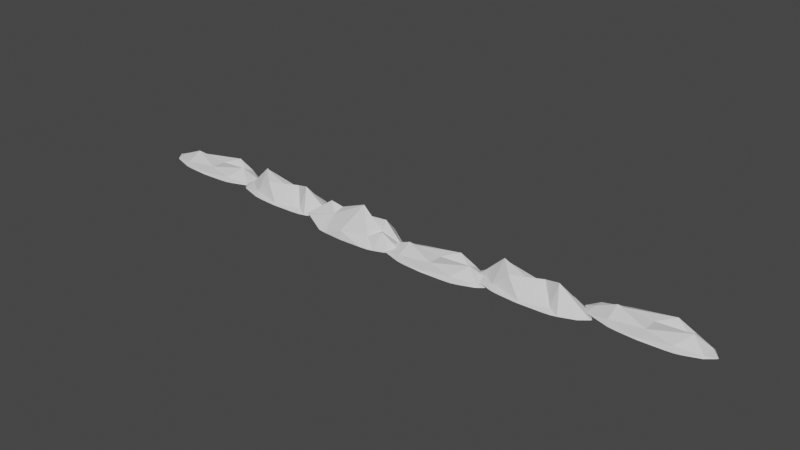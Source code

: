 # Source: mountain.blend  (saved by Blender 3.6.13; exported with 4.5.12 LTS)
import bpy
from mathutils import Matrix  # noqa: F401  (used for matrix-valued properties, if any)

bpy.ops.wm.read_factory_settings(use_empty=True)
scene = bpy.context.scene
scene.name = 'Scene'

# ---- collections
col_collection = bpy.data.collections.new('Collection'); scene.collection.children.link(col_collection)

# ---- world
world_world = bpy.data.worlds.new('World'); scene.world = world_world
world_world.use_nodes = True; world_world.node_tree.nodes.clear()
_N = world_world.node_tree.nodes; _L = world_world.node_tree.links
n0 = _N.new('ShaderNodeOutputWorld'); n0.name = 'World Output'; n0.location = (300, 300)
n1 = _N.new('ShaderNodeBackground'); n1.name = 'Background'; n1.location = (10, 300)
n1.inputs[0].default_value = (0.05088, 0.05088, 0.05088, 1.0)
_L.new(n1.outputs[0], n0.inputs[0])
n0.is_active_output = True
world_world.color = (0.05088, 0.05088, 0.05088)
world_world.use_sun_shadow = False
world_world.sun_shadow_jitter_overblur = 0.0

# ---- meshes
me_icosphere = bpy.data.meshes.new('Icosphere')
me_icosphere.from_pydata([(-2.661, 0.3722, -2.101), (-0.3879, 3.356, -1.809), (-1.016, -2.074, 1.809), (-1.016, 2.074, 1.809), (0.3879, 3.356, 1.809), (-0.7379, 0.0, -3.44), (-0.9659, -1.973, -2.126), (-0.228, 1.973, -3.44), (-0.9659, 1.973, -2.126), (0.3689, 3.192, -2.126), (-1.335, -1.219, 0.0), (-0.825, -3.192, 0.0), (-2.425, 2.949, 1.012), (-1.335, 1.219, 0.0), (0.0, 3.946, 0.0), (-2.884, 0.2044, 2.491), (-0.3689, 3.192, 2.126), (-0.597, -1.219, 3.44), (-0.597, 1.219, 3.44), (-0.5267, -3.465, 0.0), (-0.5057, -3.312, -1.321), (-0.4237, -2.719, 2.442), (-0.4659, -3.024, 2.079), (-0.481, -3.134, -1.86), (-0.4891, -3.192, 1.566), (0.2456, 2.125, 3.261), (0.3865, 3.145, 2.017), (0.2253, 1.978, 3.434), (0.2241, 1.969, 3.44), (-0.2591, -1.528, 3.44), (-0.06688, -0.1366, 3.977), (-0.03744, 0.07647, 4.006), (-0.349, -2.178, -3.025), (0.3695, 1.973, 3.188), (0.3024, 1.488, -3.44), (-0.2883, -1.739, -3.44), (-0.3206, -1.973, -3.275), (-0.02187, 0.1892, -3.986), (-0.04802, 0.0, -4.005), (0.1738, 1.606, -3.44), (0.3884, 3.158, -2.117), (0.393, 3.192, -2.014), (0.3799, 3.097, -2.189), (0.4414, 3.542, 0.0), (0.4144, 3.346, 1.699), (0.4088, 3.306, 1.82)], [(33, 34)], [(0, 6, 10), (1, 8, 12), (0, 10, 13), (1, 12, 14), (3, 15, 18), (16, 3, 18), (18, 15, 17), (15, 2, 17), (14, 16, 4), (14, 12, 16), (12, 3, 16), (13, 15, 3), (13, 10, 15), (10, 2, 15), (9, 1, 14), (12, 13, 3), (12, 8, 13), (8, 0, 13), (10, 11, 2), (10, 6, 11), (7, 1, 9), (7, 8, 1), (7, 5, 8), (5, 0, 8), (5, 6, 0), (21, 22, 24, 19, 20, 23, 32, 26, 25, 27, 28, 31, 30, 29), (40, 41, 43, 44, 45, 26, 32, 36, 35, 38, 37, 39, 42), (5, 38, 35), (38, 5, 7, 37), (7, 39, 37), (9, 41, 40), (19, 11, 20), (21, 17, 2, 22), (4, 16, 27, 25), (45, 4, 25, 26), (18, 31, 28), (16, 18, 28, 27), (18, 17, 30, 31), (17, 29, 30), (17, 21, 29), (44, 4, 45), (2, 11, 24, 22), (11, 19, 24), (44, 43, 14, 4), (14, 43, 41, 9), (6, 23, 20, 11), (9, 40, 42), (7, 9, 42, 39), (6, 5, 35, 36), (23, 6, 36, 32)])
_uv = me_icosphere.uv_layers.new(name='UVMap')
_uv.uv.foreach_set('vector', [0.8182, 0.1575, 0.9091, 0.1575, 0.8636, 0.2362, 0.6364, 0.1575, 0.7273, 0.1575, 0.6818, 0.2362, 0.8182, 0.1575, 0.8636, 0.2362, 0.7727, 0.2362, 0.6364, 0.1575, 0.6818, 0.2362, 0.5909, 0.2362, 0.7273, 0.3149, 0.8182, 0.3149, 0.7727, 0.3937, 0.6364, 0.3149, 0.7273, 0.3149, 0.6818, 0.3937, 0.7727, 0.3937, 0.8182, 0.3149, 0.8636, 0.3937, 0.8182, 0.3149, 0.9091, 0.3149, 0.8636, 0.3937, 0.5909, 0.2362, 0.6364, 0.3149, 0.5455, 0.3149, 0.5909, 0.2362, 0.6818, 0.2362, 0.6364, 0.3149, 0.6818, 0.2362, 0.7273, 0.3149, 0.6364, 0.3149, 0.7727, 0.2362, 0.8182, 0.3149, 0.7273, 0.3149, 0.7727, 0.2362, 0.8636, 0.2362, 0.8182, 0.3149, 0.8636, 0.2362, 0.9091, 0.3149, 0.8182, 0.3149, 0.5455, 0.1575, 0.6364, 0.1575, 0.5909, 0.2362, 0.6818, 0.2362, 0.7727, 0.2362, 0.7273, 0.3149, 0.6818, 0.2362, 0.7273, 0.1575, 0.7727, 0.2362, 0.7273, 0.1575, 0.8182, 0.1575, 0.7727, 0.2362, 0.8636, 0.2362, 0.9545, 0.2362, 0.9091, 0.3149, 0.8636, 0.2362, 0.9091, 0.1575, 0.9545, 0.2362, 0.5909, 0.07873, 0.6364, 0.1575, 0.5455, 0.1575, 0.6818, 0.07873, 0.7273, 0.1575, 0.6364, 0.1575, 0.6818, 0.07873, 0.7727, 0.07873, 0.7273, 0.1575, 0.7727, 0.07873, 0.8182, 0.1575, 0.7273, 0.1575, 0.8636, 0.07873, 0.9091, 0.1575, 0.8182, 0.1575, 0.0, 0.0, 0.0, 0.0, 0.0, 0.0, 0.0, 0.0, 0.0, 0.0, 0.0, 0.0, 0.0, 0.0, 0.0, 0.0, 0.0, 0.0, 0.0, 0.0, 0.0, 0.0, 0.0, 0.0, 0.0, 0.0, 0.0, 0.0, 0.0, 0.0, 0.0, 0.0, 0.0, 0.0, 0.0, 0.0, 0.0, 0.0, 0.0, 0.0, 0.0, 0.0, 0.0, 0.0, 0.0, 0.0, 0.0, 0.0, 0.0, 0.0, 0.0, 0.0, 0.0, 0.0, 0.8636, 0.07873, 0.9061, 0.005124, 0.9438, 0.07873, 0.7302, 0.005124, 0.7727, 0.07873, 0.6818, 0.07873, 0.7229, 0.007552, 0.5909, 0.07873, 0.5466, 0.07873, 0.5498, 0.007552, 0.5455, 0.1575, 0.5431, 0.1616, 0.5427, 0.1575, 0.07832, 0.2362, 0.04546, 0.2362, 0.07867, 0.1787, 0.08, 0.3338, 0.04546, 0.3937, 0.0, 0.3149, 0.07728, 0.3149, 0.5455, 0.3149, 0.6364, 0.3149, 0.5911, 0.3933, 0.5859, 0.385, 0.5422, 0.3149, 0.5455, 0.3149, 0.505, 0.385, 0.5371, 0.3245, 0.6818, 0.3937, 0.6392, 0.4674, 0.5913, 0.3937, 0.6364, 0.3149, 0.6818, 0.3937, 0.5913, 0.3937, 0.5911, 0.3933, 0.7727, 0.3937, 0.8636, 0.3937, 0.8233, 0.4636, 0.8153, 0.4674, 0.04546, 0.3937, 0.08268, 0.3937, 0.08582, 0.4636, 0.04546, 0.3937, 0.08, 0.3338, 0.08268, 0.3937, 0.5427, 0.3102, 0.5455, 0.3149, 0.5422, 0.3149, 0.0, 0.3149, 0.04546, 0.2362, 0.07894, 0.2942, 0.07728, 0.3149, 0.04546, 0.2362, 0.07832, 0.2362, 0.07894, 0.2942, 0.5427, 0.3102, 0.5423, 0.2362, 0.5909, 0.2362, 0.5455, 0.3149, 0.5909, 0.2362, 0.5423, 0.2362, 0.5431, 0.1616, 0.5455, 0.1575, 0.9091, 0.1575, 0.9854, 0.1575, 0.9878, 0.1787, 0.9545, 0.2362, 0.5455, 0.1575, 0.5427, 0.1575, 0.5433, 0.1537, 0.5909, 0.07873, 0.5455, 0.1575, 0.5433, 0.1537, 0.5466, 0.07873, 0.9091, 0.1575, 0.8636, 0.07873, 0.9438, 0.07873, 0.9488, 0.08861, 0.9854, 0.1575, 0.9091, 0.1575, 0.9488, 0.08861, 0.9553, 0.1008])
me_icosphere.update()
me_icosphere_001 = bpy.data.meshes.new('Icosphere.001')
me_icosphere_001.from_pydata([(-6.24, -0.3779, -1.811), (-0.3879, 3.356, -1.809), (-1.016, -2.074, 1.809), (-2.542, 2.178, 0.6387), (0.3879, 3.356, 1.809), (-0.7379, 0.0, -3.44), (-0.9659, -1.973, -2.126), (-0.228, 1.973, -3.44), (-3.955, 1.771, -2.491), (0.3689, 3.192, -2.126), (-4.21, -1.73, -1.132), (-0.825, -3.192, 0.0), (-0.825, 3.192, 0.0), (-1.335, 1.219, 0.0), (0.0, 3.946, 0.0), (-4.359, 0.3887, 0.7704), (-0.3689, 3.192, 2.126), (-5.962, -0.8493, 1.976), (-0.597, 1.219, 3.44), (-0.5267, -3.465, 0.0), (-0.5057, -3.312, -1.321), (-0.4237, -2.719, 2.442), (-0.4659, -3.024, 2.079), (-0.481, -3.134, -1.86), (-0.4891, -3.192, 1.566), (0.2456, 2.125, 3.261), (0.3865, 3.145, 2.017), (0.2253, 1.978, 3.434), (0.2241, 1.969, 3.44), (-0.2591, -1.528, 3.44), (-0.06688, -0.1366, 3.977), (-0.03744, 0.07647, 4.006), (-0.349, -2.178, -3.025), (0.3695, 1.973, 3.188), (0.3024, 1.488, -3.44), (-0.2883, -1.739, -3.44), (-0.3206, -1.973, -3.275), (-0.02187, 0.1892, -3.986), (-0.04802, 0.0, -4.005), (0.1738, 1.606, -3.44), (0.3884, 3.158, -2.117), (0.393, 3.192, -2.014), (0.3799, 3.097, -2.189), (0.4414, 3.542, 0.0), (0.4144, 3.346, 1.699), (0.4088, 3.306, 1.82)], [(33, 34)], [(0, 6, 10), (1, 8, 12), (0, 10, 13), (1, 12, 14), (3, 15, 18), (16, 3, 18), (18, 15, 17), (15, 2, 17), (14, 16, 4), (14, 12, 16), (12, 3, 16), (13, 15, 3), (13, 10, 15), (10, 2, 15), (9, 1, 14), (12, 13, 3), (12, 8, 13), (8, 0, 13), (10, 11, 2), (10, 6, 11), (7, 1, 9), (7, 8, 1), (7, 5, 8), (5, 0, 8), (5, 6, 0), (21, 22, 24, 19, 20, 23, 32, 26, 25, 27, 28, 31, 30, 29), (40, 41, 43, 44, 45, 26, 32, 36, 35, 38, 37, 39, 42), (5, 38, 35), (38, 5, 7, 37), (7, 39, 37), (9, 41, 40), (19, 11, 20), (21, 17, 2, 22), (4, 16, 27, 25), (45, 4, 25, 26), (18, 31, 28), (16, 18, 28, 27), (18, 17, 30, 31), (17, 29, 30), (17, 21, 29), (44, 4, 45), (2, 11, 24, 22), (11, 19, 24), (44, 43, 14, 4), (14, 43, 41, 9), (6, 23, 20, 11), (9, 40, 42), (7, 9, 42, 39), (6, 5, 35, 36), (23, 6, 36, 32)])
_uv = me_icosphere_001.uv_layers.new(name='UVMap')
_uv.uv.foreach_set('vector', [0.8182, 0.1575, 0.9091, 0.1575, 0.8636, 0.2362, 0.6364, 0.1575, 0.7273, 0.1575, 0.6818, 0.2362, 0.8182, 0.1575, 0.8636, 0.2362, 0.7727, 0.2362, 0.6364, 0.1575, 0.6818, 0.2362, 0.5909, 0.2362, 0.7273, 0.3149, 0.8182, 0.3149, 0.7727, 0.3937, 0.6364, 0.3149, 0.7273, 0.3149, 0.6818, 0.3937, 0.7727, 0.3937, 0.8182, 0.3149, 0.8636, 0.3937, 0.8182, 0.3149, 0.9091, 0.3149, 0.8636, 0.3937, 0.5909, 0.2362, 0.6364, 0.3149, 0.5455, 0.3149, 0.5909, 0.2362, 0.6818, 0.2362, 0.6364, 0.3149, 0.6818, 0.2362, 0.7273, 0.3149, 0.6364, 0.3149, 0.7727, 0.2362, 0.8182, 0.3149, 0.7273, 0.3149, 0.7727, 0.2362, 0.8636, 0.2362, 0.8182, 0.3149, 0.8636, 0.2362, 0.9091, 0.3149, 0.8182, 0.3149, 0.5455, 0.1575, 0.6364, 0.1575, 0.5909, 0.2362, 0.6818, 0.2362, 0.7727, 0.2362, 0.7273, 0.3149, 0.6818, 0.2362, 0.7273, 0.1575, 0.7727, 0.2362, 0.7273, 0.1575, 0.8182, 0.1575, 0.7727, 0.2362, 0.8636, 0.2362, 0.9545, 0.2362, 0.9091, 0.3149, 0.8636, 0.2362, 0.9091, 0.1575, 0.9545, 0.2362, 0.5909, 0.07873, 0.6364, 0.1575, 0.5455, 0.1575, 0.6818, 0.07873, 0.7273, 0.1575, 0.6364, 0.1575, 0.6818, 0.07873, 0.7727, 0.07873, 0.7273, 0.1575, 0.7727, 0.07873, 0.8182, 0.1575, 0.7273, 0.1575, 0.8636, 0.07873, 0.9091, 0.1575, 0.8182, 0.1575, 0.0, 0.0, 0.0, 0.0, 0.0, 0.0, 0.0, 0.0, 0.0, 0.0, 0.0, 0.0, 0.0, 0.0, 0.0, 0.0, 0.0, 0.0, 0.0, 0.0, 0.0, 0.0, 0.0, 0.0, 0.0, 0.0, 0.0, 0.0, 0.0, 0.0, 0.0, 0.0, 0.0, 0.0, 0.0, 0.0, 0.0, 0.0, 0.0, 0.0, 0.0, 0.0, 0.0, 0.0, 0.0, 0.0, 0.0, 0.0, 0.0, 0.0, 0.0, 0.0, 0.0, 0.0, 0.8636, 0.07873, 0.9061, 0.005124, 0.9438, 0.07873, 0.7302, 0.005124, 0.7727, 0.07873, 0.6818, 0.07873, 0.7229, 0.007552, 0.5909, 0.07873, 0.5466, 0.07873, 0.5498, 0.007552, 0.5455, 0.1575, 0.5431, 0.1616, 0.5427, 0.1575, 0.07832, 0.2362, 0.04546, 0.2362, 0.07867, 0.1787, 0.08, 0.3338, 0.04546, 0.3937, 0.0, 0.3149, 0.07728, 0.3149, 0.5455, 0.3149, 0.6364, 0.3149, 0.5911, 0.3933, 0.5859, 0.385, 0.5422, 0.3149, 0.5455, 0.3149, 0.505, 0.385, 0.5371, 0.3245, 0.6818, 0.3937, 0.6392, 0.4674, 0.5913, 0.3937, 0.6364, 0.3149, 0.6818, 0.3937, 0.5913, 0.3937, 0.5911, 0.3933, 0.7727, 0.3937, 0.8636, 0.3937, 0.8233, 0.4636, 0.8153, 0.4674, 0.04546, 0.3937, 0.08268, 0.3937, 0.08582, 0.4636, 0.04546, 0.3937, 0.08, 0.3338, 0.08268, 0.3937, 0.5427, 0.3102, 0.5455, 0.3149, 0.5422, 0.3149, 0.0, 0.3149, 0.04546, 0.2362, 0.07894, 0.2942, 0.07728, 0.3149, 0.04546, 0.2362, 0.07832, 0.2362, 0.07894, 0.2942, 0.5427, 0.3102, 0.5423, 0.2362, 0.5909, 0.2362, 0.5455, 0.3149, 0.5909, 0.2362, 0.5423, 0.2362, 0.5431, 0.1616, 0.5455, 0.1575, 0.9091, 0.1575, 0.9854, 0.1575, 0.9878, 0.1787, 0.9545, 0.2362, 0.5455, 0.1575, 0.5427, 0.1575, 0.5433, 0.1537, 0.5909, 0.07873, 0.5455, 0.1575, 0.5433, 0.1537, 0.5466, 0.07873, 0.9091, 0.1575, 0.8636, 0.07873, 0.9438, 0.07873, 0.9488, 0.08861, 0.9854, 0.1575, 0.9091, 0.1575, 0.9488, 0.08861, 0.9553, 0.1008])
me_icosphere_001.update()
me_icosphere_002 = bpy.data.meshes.new('Icosphere.002')
me_icosphere_002.from_pydata([(-5.297, 0.003059, -1.025), (-0.3879, 3.356, -1.809), (-2.691, -2.074, 1.782), (-5.41, 0.914, 2.232), (0.3879, 3.356, 1.809), (-5.973, -0.1901, -1.872), (-4.151, -1.337, -1.226), (-0.228, 1.973, -3.44), (-2.641, 1.973, -2.153), (0.3689, 3.192, -2.126), (-8.558, -0.8165, 1.058), (-2.5, -3.192, -0.02685), (-2.5, 3.192, -0.02685), (-4.22, 1.219, -0.04625), (0.0, 3.946, 0.0), (-3.639, -0.4647, 2.403), (-2.044, 3.192, 2.099), (-4.394, -1.401, 2.72), (-0.597, 1.219, 3.44), (-0.5267, -3.465, 0.0), (-0.5057, -3.312, -1.321), (-0.4237, -2.719, 2.442), (-0.4659, -3.024, 2.079), (-0.481, -3.134, -1.86), (-0.4891, -3.192, 1.566), (0.2456, 2.125, 3.261), (0.3865, 3.145, 2.017), (0.2253, 1.978, 3.434), (0.2241, 1.969, 3.44), (-0.2591, -1.528, 3.44), (-0.06688, -0.1366, 3.977), (0.1872, 0.3772, 3.625), (-2.024, -2.178, -3.052), (0.3695, 1.973, 3.188), (0.3024, 1.488, -3.44), (-1.963, -1.739, -3.467), (-1.996, -1.973, -3.302), (-0.02187, 0.1892, -3.986), (-0.04802, 0.0, -4.005), (0.1738, 1.606, -3.44), (0.3884, 3.158, -2.117), (0.393, 3.192, -2.014), (0.3799, 3.097, -2.189), (0.4414, 3.542, 0.0), (0.4144, 3.346, 1.699), (0.4088, 3.306, 1.82)], [(33, 34)], [(0, 6, 10), (1, 8, 12), (0, 10, 13), (1, 12, 14), (3, 15, 18), (16, 3, 18), (18, 15, 17), (15, 2, 17), (14, 16, 4), (14, 12, 16), (12, 3, 16), (13, 15, 3), (13, 10, 15), (10, 2, 15), (9, 1, 14), (12, 13, 3), (12, 8, 13), (8, 0, 13), (10, 11, 2), (10, 6, 11), (7, 1, 9), (7, 8, 1), (7, 5, 8), (5, 0, 8), (5, 6, 0), (21, 22, 24, 19, 20, 23, 32, 26, 25, 27, 28, 31, 30, 29), (40, 41, 43, 44, 45, 26, 32, 36, 35, 38, 37, 39, 42), (5, 38, 35), (38, 5, 7, 37), (7, 39, 37), (9, 41, 40), (19, 11, 20), (21, 17, 2, 22), (4, 16, 27, 25), (45, 4, 25, 26), (18, 31, 28), (16, 18, 28, 27), (18, 17, 30, 31), (17, 29, 30), (17, 21, 29), (44, 4, 45), (2, 11, 24, 22), (11, 19, 24), (44, 43, 14, 4), (14, 43, 41, 9), (6, 23, 20, 11), (9, 40, 42), (7, 9, 42, 39), (6, 5, 35, 36), (23, 6, 36, 32)])
_uv = me_icosphere_002.uv_layers.new(name='UVMap')
_uv.uv.foreach_set('vector', [0.8182, 0.1575, 0.9091, 0.1575, 0.8636, 0.2362, 0.6364, 0.1575, 0.7273, 0.1575, 0.6818, 0.2362, 0.8182, 0.1575, 0.8636, 0.2362, 0.7727, 0.2362, 0.6364, 0.1575, 0.6818, 0.2362, 0.5909, 0.2362, 0.7273, 0.3149, 0.8182, 0.3149, 0.7727, 0.3937, 0.6364, 0.3149, 0.7273, 0.3149, 0.6818, 0.3937, 0.7727, 0.3937, 0.8182, 0.3149, 0.8636, 0.3937, 0.8182, 0.3149, 0.9091, 0.3149, 0.8636, 0.3937, 0.5909, 0.2362, 0.6364, 0.3149, 0.5455, 0.3149, 0.5909, 0.2362, 0.6818, 0.2362, 0.6364, 0.3149, 0.6818, 0.2362, 0.7273, 0.3149, 0.6364, 0.3149, 0.7727, 0.2362, 0.8182, 0.3149, 0.7273, 0.3149, 0.7727, 0.2362, 0.8636, 0.2362, 0.8182, 0.3149, 0.8636, 0.2362, 0.9091, 0.3149, 0.8182, 0.3149, 0.5455, 0.1575, 0.6364, 0.1575, 0.5909, 0.2362, 0.6818, 0.2362, 0.7727, 0.2362, 0.7273, 0.3149, 0.6818, 0.2362, 0.7273, 0.1575, 0.7727, 0.2362, 0.7273, 0.1575, 0.8182, 0.1575, 0.7727, 0.2362, 0.8636, 0.2362, 0.9545, 0.2362, 0.9091, 0.3149, 0.8636, 0.2362, 0.9091, 0.1575, 0.9545, 0.2362, 0.5909, 0.07873, 0.6364, 0.1575, 0.5455, 0.1575, 0.6818, 0.07873, 0.7273, 0.1575, 0.6364, 0.1575, 0.6818, 0.07873, 0.7727, 0.07873, 0.7273, 0.1575, 0.7727, 0.07873, 0.8182, 0.1575, 0.7273, 0.1575, 0.8636, 0.07873, 0.9091, 0.1575, 0.8182, 0.1575, 0.0, 0.0, 0.0, 0.0, 0.0, 0.0, 0.0, 0.0, 0.0, 0.0, 0.0, 0.0, 0.0, 0.0, 0.0, 0.0, 0.0, 0.0, 0.0, 0.0, 0.0, 0.0, 0.0, 0.0, 0.0, 0.0, 0.0, 0.0, 0.0, 0.0, 0.0, 0.0, 0.0, 0.0, 0.0, 0.0, 0.0, 0.0, 0.0, 0.0, 0.0, 0.0, 0.0, 0.0, 0.0, 0.0, 0.0, 0.0, 0.0, 0.0, 0.0, 0.0, 0.0, 0.0, 0.8636, 0.07873, 0.9061, 0.005124, 0.9438, 0.07873, 0.7302, 0.005124, 0.7727, 0.07873, 0.6818, 0.07873, 0.7229, 0.007552, 0.5909, 0.07873, 0.5466, 0.07873, 0.5498, 0.007552, 0.5455, 0.1575, 0.5431, 0.1616, 0.5427, 0.1575, 0.07832, 0.2362, 0.04546, 0.2362, 0.07867, 0.1787, 0.08, 0.3338, 0.04546, 0.3937, 0.0, 0.3149, 0.07728, 0.3149, 0.5455, 0.3149, 0.6364, 0.3149, 0.5911, 0.3933, 0.5859, 0.385, 0.5422, 0.3149, 0.5455, 0.3149, 0.505, 0.385, 0.5371, 0.3245, 0.6818, 0.3937, 0.6392, 0.4674, 0.5913, 0.3937, 0.6364, 0.3149, 0.6818, 0.3937, 0.5913, 0.3937, 0.5911, 0.3933, 0.7727, 0.3937, 0.8636, 0.3937, 0.8233, 0.4636, 0.8153, 0.4674, 0.04546, 0.3937, 0.08268, 0.3937, 0.08582, 0.4636, 0.04546, 0.3937, 0.08, 0.3338, 0.08268, 0.3937, 0.5427, 0.3102, 0.5455, 0.3149, 0.5422, 0.3149, 0.0, 0.3149, 0.04546, 0.2362, 0.07894, 0.2942, 0.07728, 0.3149, 0.04546, 0.2362, 0.07832, 0.2362, 0.07894, 0.2942, 0.5427, 0.3102, 0.5423, 0.2362, 0.5909, 0.2362, 0.5455, 0.3149, 0.5909, 0.2362, 0.5423, 0.2362, 0.5431, 0.1616, 0.5455, 0.1575, 0.9091, 0.1575, 0.9854, 0.1575, 0.9878, 0.1787, 0.9545, 0.2362, 0.5455, 0.1575, 0.5427, 0.1575, 0.5433, 0.1537, 0.5909, 0.07873, 0.5455, 0.1575, 0.5433, 0.1537, 0.5466, 0.07873, 0.9091, 0.1575, 0.8636, 0.07873, 0.9438, 0.07873, 0.9488, 0.08861, 0.9854, 0.1575, 0.9091, 0.1575, 0.9488, 0.08861, 0.9553, 0.1008])
me_icosphere_002.update()
me_icosphere_003 = bpy.data.meshes.new('Icosphere.003')
me_icosphere_003.from_pydata([(-6.24, -0.3779, -1.811), (-0.3879, 3.356, -1.809), (-1.016, -2.074, 1.809), (-2.542, 2.178, 0.6387), (0.3879, 3.356, 1.809), (-0.7379, 0.0, -3.44), (-0.9659, -1.973, -2.126), (-0.228, 1.973, -3.44), (-3.955, 1.771, -2.491), (0.3689, 3.192, -2.126), (-4.21, -1.73, -1.132), (-0.825, -3.192, 0.0), (-0.825, 3.192, 0.0), (-1.335, 1.219, 0.0), (0.0, 3.946, 0.0), (-4.359, 0.3887, 0.7704), (-0.3689, 3.192, 2.126), (-5.962, -0.8493, 1.976), (-0.597, 1.219, 3.44), (-0.5267, -3.465, 0.0), (-0.5057, -3.312, -1.321), (-0.4237, -2.719, 2.442), (-0.4659, -3.024, 2.079), (-0.481, -3.134, -1.86), (-0.4891, -3.192, 1.566), (0.2456, 2.125, 3.261), (0.3865, 3.145, 2.017), (0.2253, 1.978, 3.434), (0.2241, 1.969, 3.44), (-0.2591, -1.528, 3.44), (-0.06688, -0.1366, 3.977), (-0.03744, 0.07647, 4.006), (-0.349, -2.178, -3.025), (0.3695, 1.973, 3.188), (0.3024, 1.488, -3.44), (-0.2883, -1.739, -3.44), (-0.3206, -1.973, -3.275), (-0.02187, 0.1892, -3.986), (-0.04802, 0.0, -4.005), (0.1738, 1.606, -3.44), (0.3884, 3.158, -2.117), (0.393, 3.192, -2.014), (0.3799, 3.097, -2.189), (0.4414, 3.542, 0.0), (0.4144, 3.346, 1.699), (0.4088, 3.306, 1.82)], [(33, 34)], [(0, 6, 10), (1, 8, 12), (0, 10, 13), (1, 12, 14), (3, 15, 18), (16, 3, 18), (18, 15, 17), (15, 2, 17), (14, 16, 4), (14, 12, 16), (12, 3, 16), (13, 15, 3), (13, 10, 15), (10, 2, 15), (9, 1, 14), (12, 13, 3), (12, 8, 13), (8, 0, 13), (10, 11, 2), (10, 6, 11), (7, 1, 9), (7, 8, 1), (7, 5, 8), (5, 0, 8), (5, 6, 0), (21, 22, 24, 19, 20, 23, 32, 26, 25, 27, 28, 31, 30, 29), (40, 41, 43, 44, 45, 26, 32, 36, 35, 38, 37, 39, 42), (5, 38, 35), (38, 5, 7, 37), (7, 39, 37), (9, 41, 40), (19, 11, 20), (21, 17, 2, 22), (4, 16, 27, 25), (45, 4, 25, 26), (18, 31, 28), (16, 18, 28, 27), (18, 17, 30, 31), (17, 29, 30), (17, 21, 29), (44, 4, 45), (2, 11, 24, 22), (11, 19, 24), (44, 43, 14, 4), (14, 43, 41, 9), (6, 23, 20, 11), (9, 40, 42), (7, 9, 42, 39), (6, 5, 35, 36), (23, 6, 36, 32)])
_uv = me_icosphere_003.uv_layers.new(name='UVMap')
_uv.uv.foreach_set('vector', [0.8182, 0.1575, 0.9091, 0.1575, 0.8636, 0.2362, 0.6364, 0.1575, 0.7273, 0.1575, 0.6818, 0.2362, 0.8182, 0.1575, 0.8636, 0.2362, 0.7727, 0.2362, 0.6364, 0.1575, 0.6818, 0.2362, 0.5909, 0.2362, 0.7273, 0.3149, 0.8182, 0.3149, 0.7727, 0.3937, 0.6364, 0.3149, 0.7273, 0.3149, 0.6818, 0.3937, 0.7727, 0.3937, 0.8182, 0.3149, 0.8636, 0.3937, 0.8182, 0.3149, 0.9091, 0.3149, 0.8636, 0.3937, 0.5909, 0.2362, 0.6364, 0.3149, 0.5455, 0.3149, 0.5909, 0.2362, 0.6818, 0.2362, 0.6364, 0.3149, 0.6818, 0.2362, 0.7273, 0.3149, 0.6364, 0.3149, 0.7727, 0.2362, 0.8182, 0.3149, 0.7273, 0.3149, 0.7727, 0.2362, 0.8636, 0.2362, 0.8182, 0.3149, 0.8636, 0.2362, 0.9091, 0.3149, 0.8182, 0.3149, 0.5455, 0.1575, 0.6364, 0.1575, 0.5909, 0.2362, 0.6818, 0.2362, 0.7727, 0.2362, 0.7273, 0.3149, 0.6818, 0.2362, 0.7273, 0.1575, 0.7727, 0.2362, 0.7273, 0.1575, 0.8182, 0.1575, 0.7727, 0.2362, 0.8636, 0.2362, 0.9545, 0.2362, 0.9091, 0.3149, 0.8636, 0.2362, 0.9091, 0.1575, 0.9545, 0.2362, 0.5909, 0.07873, 0.6364, 0.1575, 0.5455, 0.1575, 0.6818, 0.07873, 0.7273, 0.1575, 0.6364, 0.1575, 0.6818, 0.07873, 0.7727, 0.07873, 0.7273, 0.1575, 0.7727, 0.07873, 0.8182, 0.1575, 0.7273, 0.1575, 0.8636, 0.07873, 0.9091, 0.1575, 0.8182, 0.1575, 0.0, 0.0, 0.0, 0.0, 0.0, 0.0, 0.0, 0.0, 0.0, 0.0, 0.0, 0.0, 0.0, 0.0, 0.0, 0.0, 0.0, 0.0, 0.0, 0.0, 0.0, 0.0, 0.0, 0.0, 0.0, 0.0, 0.0, 0.0, 0.0, 0.0, 0.0, 0.0, 0.0, 0.0, 0.0, 0.0, 0.0, 0.0, 0.0, 0.0, 0.0, 0.0, 0.0, 0.0, 0.0, 0.0, 0.0, 0.0, 0.0, 0.0, 0.0, 0.0, 0.0, 0.0, 0.8636, 0.07873, 0.9061, 0.005124, 0.9438, 0.07873, 0.7302, 0.005124, 0.7727, 0.07873, 0.6818, 0.07873, 0.7229, 0.007552, 0.5909, 0.07873, 0.5466, 0.07873, 0.5498, 0.007552, 0.5455, 0.1575, 0.5431, 0.1616, 0.5427, 0.1575, 0.07832, 0.2362, 0.04546, 0.2362, 0.07867, 0.1787, 0.08, 0.3338, 0.04546, 0.3937, 0.0, 0.3149, 0.07728, 0.3149, 0.5455, 0.3149, 0.6364, 0.3149, 0.5911, 0.3933, 0.5859, 0.385, 0.5422, 0.3149, 0.5455, 0.3149, 0.505, 0.385, 0.5371, 0.3245, 0.6818, 0.3937, 0.6392, 0.4674, 0.5913, 0.3937, 0.6364, 0.3149, 0.6818, 0.3937, 0.5913, 0.3937, 0.5911, 0.3933, 0.7727, 0.3937, 0.8636, 0.3937, 0.8233, 0.4636, 0.8153, 0.4674, 0.04546, 0.3937, 0.08268, 0.3937, 0.08582, 0.4636, 0.04546, 0.3937, 0.08, 0.3338, 0.08268, 0.3937, 0.5427, 0.3102, 0.5455, 0.3149, 0.5422, 0.3149, 0.0, 0.3149, 0.04546, 0.2362, 0.07894, 0.2942, 0.07728, 0.3149, 0.04546, 0.2362, 0.07832, 0.2362, 0.07894, 0.2942, 0.5427, 0.3102, 0.5423, 0.2362, 0.5909, 0.2362, 0.5455, 0.3149, 0.5909, 0.2362, 0.5423, 0.2362, 0.5431, 0.1616, 0.5455, 0.1575, 0.9091, 0.1575, 0.9854, 0.1575, 0.9878, 0.1787, 0.9545, 0.2362, 0.5455, 0.1575, 0.5427, 0.1575, 0.5433, 0.1537, 0.5909, 0.07873, 0.5455, 0.1575, 0.5433, 0.1537, 0.5466, 0.07873, 0.9091, 0.1575, 0.8636, 0.07873, 0.9438, 0.07873, 0.9488, 0.08861, 0.9854, 0.1575, 0.9091, 0.1575, 0.9488, 0.08861, 0.9553, 0.1008])
me_icosphere_003.update()
me_icosphere_004 = bpy.data.meshes.new('Icosphere.004')
me_icosphere_004.from_pydata([(-2.661, 0.3722, -2.101), (-0.3879, 3.356, -1.809), (-1.016, -2.074, 1.809), (-1.016, 2.074, 1.809), (0.3879, 3.356, 1.809), (-0.7379, 0.0, -3.44), (-0.9659, -1.973, -2.126), (-0.228, 1.973, -3.44), (-0.9659, 1.973, -2.126), (0.3689, 3.192, -2.126), (-1.335, -1.219, 0.0), (-0.825, -3.192, 0.0), (-2.425, 2.949, 1.012), (-1.335, 1.219, 0.0), (0.0, 3.946, 0.0), (-2.884, 0.2044, 2.491), (-0.3689, 3.192, 2.126), (-0.597, -1.219, 3.44), (-0.597, 1.219, 3.44), (-0.5267, -3.465, 0.0), (-0.5057, -3.312, -1.321), (-0.4237, -2.719, 2.442), (-0.4659, -3.024, 2.079), (-0.481, -3.134, -1.86), (-0.4891, -3.192, 1.566), (0.2456, 2.125, 3.261), (0.3865, 3.145, 2.017), (0.2253, 1.978, 3.434), (0.2241, 1.969, 3.44), (-0.2591, -1.528, 3.44), (-0.06688, -0.1366, 3.977), (-0.03744, 0.07647, 4.006), (-0.349, -2.178, -3.025), (0.3695, 1.973, 3.188), (0.3024, 1.488, -3.44), (-0.2883, -1.739, -3.44), (-0.3206, -1.973, -3.275), (-0.02187, 0.1892, -3.986), (-0.04802, 0.0, -4.005), (0.1738, 1.606, -3.44), (0.3884, 3.158, -2.117), (0.393, 3.192, -2.014), (0.3799, 3.097, -2.189), (0.4414, 3.542, 0.0), (0.4144, 3.346, 1.699), (0.4088, 3.306, 1.82)], [(33, 34)], [(0, 6, 10), (1, 8, 12), (0, 10, 13), (1, 12, 14), (3, 15, 18), (16, 3, 18), (18, 15, 17), (15, 2, 17), (14, 16, 4), (14, 12, 16), (12, 3, 16), (13, 15, 3), (13, 10, 15), (10, 2, 15), (9, 1, 14), (12, 13, 3), (12, 8, 13), (8, 0, 13), (10, 11, 2), (10, 6, 11), (7, 1, 9), (7, 8, 1), (7, 5, 8), (5, 0, 8), (5, 6, 0), (21, 22, 24, 19, 20, 23, 32, 26, 25, 27, 28, 31, 30, 29), (40, 41, 43, 44, 45, 26, 32, 36, 35, 38, 37, 39, 42), (5, 38, 35), (38, 5, 7, 37), (7, 39, 37), (9, 41, 40), (19, 11, 20), (21, 17, 2, 22), (4, 16, 27, 25), (45, 4, 25, 26), (18, 31, 28), (16, 18, 28, 27), (18, 17, 30, 31), (17, 29, 30), (17, 21, 29), (44, 4, 45), (2, 11, 24, 22), (11, 19, 24), (44, 43, 14, 4), (14, 43, 41, 9), (6, 23, 20, 11), (9, 40, 42), (7, 9, 42, 39), (6, 5, 35, 36), (23, 6, 36, 32)])
_uv = me_icosphere_004.uv_layers.new(name='UVMap')
_uv.uv.foreach_set('vector', [0.8182, 0.1575, 0.9091, 0.1575, 0.8636, 0.2362, 0.6364, 0.1575, 0.7273, 0.1575, 0.6818, 0.2362, 0.8182, 0.1575, 0.8636, 0.2362, 0.7727, 0.2362, 0.6364, 0.1575, 0.6818, 0.2362, 0.5909, 0.2362, 0.7273, 0.3149, 0.8182, 0.3149, 0.7727, 0.3937, 0.6364, 0.3149, 0.7273, 0.3149, 0.6818, 0.3937, 0.7727, 0.3937, 0.8182, 0.3149, 0.8636, 0.3937, 0.8182, 0.3149, 0.9091, 0.3149, 0.8636, 0.3937, 0.5909, 0.2362, 0.6364, 0.3149, 0.5455, 0.3149, 0.5909, 0.2362, 0.6818, 0.2362, 0.6364, 0.3149, 0.6818, 0.2362, 0.7273, 0.3149, 0.6364, 0.3149, 0.7727, 0.2362, 0.8182, 0.3149, 0.7273, 0.3149, 0.7727, 0.2362, 0.8636, 0.2362, 0.8182, 0.3149, 0.8636, 0.2362, 0.9091, 0.3149, 0.8182, 0.3149, 0.5455, 0.1575, 0.6364, 0.1575, 0.5909, 0.2362, 0.6818, 0.2362, 0.7727, 0.2362, 0.7273, 0.3149, 0.6818, 0.2362, 0.7273, 0.1575, 0.7727, 0.2362, 0.7273, 0.1575, 0.8182, 0.1575, 0.7727, 0.2362, 0.8636, 0.2362, 0.9545, 0.2362, 0.9091, 0.3149, 0.8636, 0.2362, 0.9091, 0.1575, 0.9545, 0.2362, 0.5909, 0.07873, 0.6364, 0.1575, 0.5455, 0.1575, 0.6818, 0.07873, 0.7273, 0.1575, 0.6364, 0.1575, 0.6818, 0.07873, 0.7727, 0.07873, 0.7273, 0.1575, 0.7727, 0.07873, 0.8182, 0.1575, 0.7273, 0.1575, 0.8636, 0.07873, 0.9091, 0.1575, 0.8182, 0.1575, 0.0, 0.0, 0.0, 0.0, 0.0, 0.0, 0.0, 0.0, 0.0, 0.0, 0.0, 0.0, 0.0, 0.0, 0.0, 0.0, 0.0, 0.0, 0.0, 0.0, 0.0, 0.0, 0.0, 0.0, 0.0, 0.0, 0.0, 0.0, 0.0, 0.0, 0.0, 0.0, 0.0, 0.0, 0.0, 0.0, 0.0, 0.0, 0.0, 0.0, 0.0, 0.0, 0.0, 0.0, 0.0, 0.0, 0.0, 0.0, 0.0, 0.0, 0.0, 0.0, 0.0, 0.0, 0.8636, 0.07873, 0.9061, 0.005124, 0.9438, 0.07873, 0.7302, 0.005124, 0.7727, 0.07873, 0.6818, 0.07873, 0.7229, 0.007552, 0.5909, 0.07873, 0.5466, 0.07873, 0.5498, 0.007552, 0.5455, 0.1575, 0.5431, 0.1616, 0.5427, 0.1575, 0.07832, 0.2362, 0.04546, 0.2362, 0.07867, 0.1787, 0.08, 0.3338, 0.04546, 0.3937, 0.0, 0.3149, 0.07728, 0.3149, 0.5455, 0.3149, 0.6364, 0.3149, 0.5911, 0.3933, 0.5859, 0.385, 0.5422, 0.3149, 0.5455, 0.3149, 0.505, 0.385, 0.5371, 0.3245, 0.6818, 0.3937, 0.6392, 0.4674, 0.5913, 0.3937, 0.6364, 0.3149, 0.6818, 0.3937, 0.5913, 0.3937, 0.5911, 0.3933, 0.7727, 0.3937, 0.8636, 0.3937, 0.8233, 0.4636, 0.8153, 0.4674, 0.04546, 0.3937, 0.08268, 0.3937, 0.08582, 0.4636, 0.04546, 0.3937, 0.08, 0.3338, 0.08268, 0.3937, 0.5427, 0.3102, 0.5455, 0.3149, 0.5422, 0.3149, 0.0, 0.3149, 0.04546, 0.2362, 0.07894, 0.2942, 0.07728, 0.3149, 0.04546, 0.2362, 0.07832, 0.2362, 0.07894, 0.2942, 0.5427, 0.3102, 0.5423, 0.2362, 0.5909, 0.2362, 0.5455, 0.3149, 0.5909, 0.2362, 0.5423, 0.2362, 0.5431, 0.1616, 0.5455, 0.1575, 0.9091, 0.1575, 0.9854, 0.1575, 0.9878, 0.1787, 0.9545, 0.2362, 0.5455, 0.1575, 0.5427, 0.1575, 0.5433, 0.1537, 0.5909, 0.07873, 0.5455, 0.1575, 0.5433, 0.1537, 0.5466, 0.07873, 0.9091, 0.1575, 0.8636, 0.07873, 0.9438, 0.07873, 0.9488, 0.08861, 0.9854, 0.1575, 0.9091, 0.1575, 0.9488, 0.08861, 0.9553, 0.1008])
me_icosphere_004.update()
me_icosphere_005 = bpy.data.meshes.new('Icosphere.005')
me_icosphere_005.from_pydata([(-2.661, 0.3722, -2.101), (-0.3879, 3.356, -1.809), (-1.016, -2.074, 1.809), (-1.016, 2.074, 1.809), (0.3879, 3.356, 1.809), (-0.7379, 0.0, -3.44), (-0.9659, -1.973, -2.126), (-0.228, 1.973, -3.44), (-0.9659, 1.973, -2.126), (0.3689, 3.192, -2.126), (-1.335, -1.219, 0.0), (-0.825, -3.192, 0.0), (-2.425, 2.949, 1.012), (-1.335, 1.219, 0.0), (0.0, 3.946, 0.0), (-2.884, 0.2044, 2.491), (-0.3689, 3.192, 2.126), (-0.597, -1.219, 3.44), (-0.597, 1.219, 3.44), (-0.5267, -3.465, 0.0), (-0.5057, -3.312, -1.321), (-0.4237, -2.719, 2.442), (-0.4659, -3.024, 2.079), (-0.481, -3.134, -1.86), (-0.4891, -3.192, 1.566), (0.2456, 2.125, 3.261), (0.3865, 3.145, 2.017), (0.2253, 1.978, 3.434), (0.2241, 1.969, 3.44), (-0.2591, -1.528, 3.44), (-0.06688, -0.1366, 3.977), (-0.03744, 0.07647, 4.006), (-0.349, -2.178, -3.025), (0.3695, 1.973, 3.188), (0.3024, 1.488, -3.44), (-0.2883, -1.739, -3.44), (-0.3206, -1.973, -3.275), (-0.02187, 0.1892, -3.986), (-0.04802, 0.0, -4.005), (0.1738, 1.606, -3.44), (0.3884, 3.158, -2.117), (0.393, 3.192, -2.014), (0.3799, 3.097, -2.189), (0.4414, 3.542, 0.0), (0.4144, 3.346, 1.699), (0.4088, 3.306, 1.82)], [(33, 34)], [(0, 6, 10), (1, 8, 12), (0, 10, 13), (1, 12, 14), (3, 15, 18), (16, 3, 18), (18, 15, 17), (15, 2, 17), (14, 16, 4), (14, 12, 16), (12, 3, 16), (13, 15, 3), (13, 10, 15), (10, 2, 15), (9, 1, 14), (12, 13, 3), (12, 8, 13), (8, 0, 13), (10, 11, 2), (10, 6, 11), (7, 1, 9), (7, 8, 1), (7, 5, 8), (5, 0, 8), (5, 6, 0), (21, 22, 24, 19, 20, 23, 32, 26, 25, 27, 28, 31, 30, 29), (40, 41, 43, 44, 45, 26, 32, 36, 35, 38, 37, 39, 42), (5, 38, 35), (38, 5, 7, 37), (7, 39, 37), (9, 41, 40), (19, 11, 20), (21, 17, 2, 22), (4, 16, 27, 25), (45, 4, 25, 26), (18, 31, 28), (16, 18, 28, 27), (18, 17, 30, 31), (17, 29, 30), (17, 21, 29), (44, 4, 45), (2, 11, 24, 22), (11, 19, 24), (44, 43, 14, 4), (14, 43, 41, 9), (6, 23, 20, 11), (9, 40, 42), (7, 9, 42, 39), (6, 5, 35, 36), (23, 6, 36, 32)])
_uv = me_icosphere_005.uv_layers.new(name='UVMap')
_uv.uv.foreach_set('vector', [0.8182, 0.1575, 0.9091, 0.1575, 0.8636, 0.2362, 0.6364, 0.1575, 0.7273, 0.1575, 0.6818, 0.2362, 0.8182, 0.1575, 0.8636, 0.2362, 0.7727, 0.2362, 0.6364, 0.1575, 0.6818, 0.2362, 0.5909, 0.2362, 0.7273, 0.3149, 0.8182, 0.3149, 0.7727, 0.3937, 0.6364, 0.3149, 0.7273, 0.3149, 0.6818, 0.3937, 0.7727, 0.3937, 0.8182, 0.3149, 0.8636, 0.3937, 0.8182, 0.3149, 0.9091, 0.3149, 0.8636, 0.3937, 0.5909, 0.2362, 0.6364, 0.3149, 0.5455, 0.3149, 0.5909, 0.2362, 0.6818, 0.2362, 0.6364, 0.3149, 0.6818, 0.2362, 0.7273, 0.3149, 0.6364, 0.3149, 0.7727, 0.2362, 0.8182, 0.3149, 0.7273, 0.3149, 0.7727, 0.2362, 0.8636, 0.2362, 0.8182, 0.3149, 0.8636, 0.2362, 0.9091, 0.3149, 0.8182, 0.3149, 0.5455, 0.1575, 0.6364, 0.1575, 0.5909, 0.2362, 0.6818, 0.2362, 0.7727, 0.2362, 0.7273, 0.3149, 0.6818, 0.2362, 0.7273, 0.1575, 0.7727, 0.2362, 0.7273, 0.1575, 0.8182, 0.1575, 0.7727, 0.2362, 0.8636, 0.2362, 0.9545, 0.2362, 0.9091, 0.3149, 0.8636, 0.2362, 0.9091, 0.1575, 0.9545, 0.2362, 0.5909, 0.07873, 0.6364, 0.1575, 0.5455, 0.1575, 0.6818, 0.07873, 0.7273, 0.1575, 0.6364, 0.1575, 0.6818, 0.07873, 0.7727, 0.07873, 0.7273, 0.1575, 0.7727, 0.07873, 0.8182, 0.1575, 0.7273, 0.1575, 0.8636, 0.07873, 0.9091, 0.1575, 0.8182, 0.1575, 0.0, 0.0, 0.0, 0.0, 0.0, 0.0, 0.0, 0.0, 0.0, 0.0, 0.0, 0.0, 0.0, 0.0, 0.0, 0.0, 0.0, 0.0, 0.0, 0.0, 0.0, 0.0, 0.0, 0.0, 0.0, 0.0, 0.0, 0.0, 0.0, 0.0, 0.0, 0.0, 0.0, 0.0, 0.0, 0.0, 0.0, 0.0, 0.0, 0.0, 0.0, 0.0, 0.0, 0.0, 0.0, 0.0, 0.0, 0.0, 0.0, 0.0, 0.0, 0.0, 0.0, 0.0, 0.8636, 0.07873, 0.9061, 0.005124, 0.9438, 0.07873, 0.7302, 0.005124, 0.7727, 0.07873, 0.6818, 0.07873, 0.7229, 0.007552, 0.5909, 0.07873, 0.5466, 0.07873, 0.5498, 0.007552, 0.5455, 0.1575, 0.5431, 0.1616, 0.5427, 0.1575, 0.07832, 0.2362, 0.04546, 0.2362, 0.07867, 0.1787, 0.08, 0.3338, 0.04546, 0.3937, 0.0, 0.3149, 0.07728, 0.3149, 0.5455, 0.3149, 0.6364, 0.3149, 0.5911, 0.3933, 0.5859, 0.385, 0.5422, 0.3149, 0.5455, 0.3149, 0.505, 0.385, 0.5371, 0.3245, 0.6818, 0.3937, 0.6392, 0.4674, 0.5913, 0.3937, 0.6364, 0.3149, 0.6818, 0.3937, 0.5913, 0.3937, 0.5911, 0.3933, 0.7727, 0.3937, 0.8636, 0.3937, 0.8233, 0.4636, 0.8153, 0.4674, 0.04546, 0.3937, 0.08268, 0.3937, 0.08582, 0.4636, 0.04546, 0.3937, 0.08, 0.3338, 0.08268, 0.3937, 0.5427, 0.3102, 0.5455, 0.3149, 0.5422, 0.3149, 0.0, 0.3149, 0.04546, 0.2362, 0.07894, 0.2942, 0.07728, 0.3149, 0.04546, 0.2362, 0.07832, 0.2362, 0.07894, 0.2942, 0.5427, 0.3102, 0.5423, 0.2362, 0.5909, 0.2362, 0.5455, 0.3149, 0.5909, 0.2362, 0.5423, 0.2362, 0.5431, 0.1616, 0.5455, 0.1575, 0.9091, 0.1575, 0.9854, 0.1575, 0.9878, 0.1787, 0.9545, 0.2362, 0.5455, 0.1575, 0.5427, 0.1575, 0.5433, 0.1537, 0.5909, 0.07873, 0.5455, 0.1575, 0.5433, 0.1537, 0.5466, 0.07873, 0.9091, 0.1575, 0.8636, 0.07873, 0.9438, 0.07873, 0.9488, 0.08861, 0.9854, 0.1575, 0.9091, 0.1575, 0.9488, 0.08861, 0.9553, 0.1008])
me_icosphere_005.update()

# ---- objects
ob_icosphere = bpy.data.objects.new('Icosphere', me_icosphere)
ob_icosphere_001 = bpy.data.objects.new('Icosphere.001', me_icosphere_001)
ob_icosphere_002 = bpy.data.objects.new('Icosphere.002', me_icosphere_002)
ob_icosphere_003 = bpy.data.objects.new('Icosphere.003', me_icosphere_003)
ob_icosphere_004 = bpy.data.objects.new('Icosphere.004', me_icosphere_004)
ob_icosphere_005 = bpy.data.objects.new('Icosphere.005', me_icosphere_005)

# ---- transforms, parenting, visibility, modifiers, constraints
ob_icosphere.location = (-8.732, 6.214, -0.77)
ob_icosphere.rotation_euler = (-0.0, -4.696, -0.0)
ob_icosphere.scale = (0.8907, 1.251, 3.043)
ob_icosphere_001.location = (10.58, 8.444, -0.77)
ob_icosphere_001.rotation_euler = (-0.0, -4.696, -0.0)
ob_icosphere_001.scale = (0.8907, 1.251, 3.043)
ob_icosphere_002.location = (-28.17, 6.214, -0.77)
ob_icosphere_002.rotation_euler = (-0.0, -4.696, -0.0)
ob_icosphere_002.scale = (0.8907, 1.251, 3.043)
ob_icosphere_003.location = (-48.26, 8.646, -0.77)
ob_icosphere_003.rotation_euler = (-0.0, -4.696, -0.0)
ob_icosphere_003.scale = (0.8907, 1.251, 3.043)
ob_icosphere_004.location = (31.89, 11.28, -0.77)
ob_icosphere_004.rotation_euler = (-0.0, -4.696, -0.0)
ob_icosphere_004.scale = (0.8907, 1.251, 3.043)
ob_icosphere_005.location = (-70.62, 9.704, -0.77)
ob_icosphere_005.rotation_euler = (-0.0, -4.696, -0.0)
ob_icosphere_005.scale = (0.8907, 1.251, 3.043)

# ---- collection membership
col_collection.objects.link(ob_icosphere)
col_collection.objects.link(ob_icosphere_001)
col_collection.objects.link(ob_icosphere_002)
col_collection.objects.link(ob_icosphere_003)
col_collection.objects.link(ob_icosphere_004)
col_collection.objects.link(ob_icosphere_005)

# ---- scene / render settings (as saved in the file)
scene.frame_start = 1; scene.frame_end = 250; scene.frame_set(1)
scene.render.engine = 'BLENDER_EEVEE_NEXT'
scene.cycles.sampling_pattern = 'TABULATED_SOBOL'
scene.view_settings.view_transform = 'Filmic'
bpy.context.view_layer.update()

# ---- added for rendering (the .blend has no active camera and no usable light): camera, sun
cam_auto = bpy.data.cameras.new('AutoCamera')
cam_auto.lens = 50.0
cam_auto.sensor_width = 36.0
cam_auto.clip_end = 2078.62
ob_auto_camera = bpy.data.objects.new('AutoCamera', cam_auto)
scene.collection.objects.link(ob_auto_camera)
ob_auto_camera.location = (99.0925, -133.082, 97.5965)
ob_auto_camera.rotation_euler = (1.09748, -7.21219e-08, 0.694738)
scene.camera = ob_auto_camera
light_auto_sun = bpy.data.lights.new('AutoSun', 'SUN')
light_auto_sun.energy = 3.0
light_auto_sun.angle = 0.0523599
ob_auto_sun = bpy.data.objects.new('AutoSun', light_auto_sun)
scene.collection.objects.link(ob_auto_sun)
ob_auto_sun.rotation_euler = (0.872665, 0.174533, 0.523599)
bpy.context.view_layer.update()
